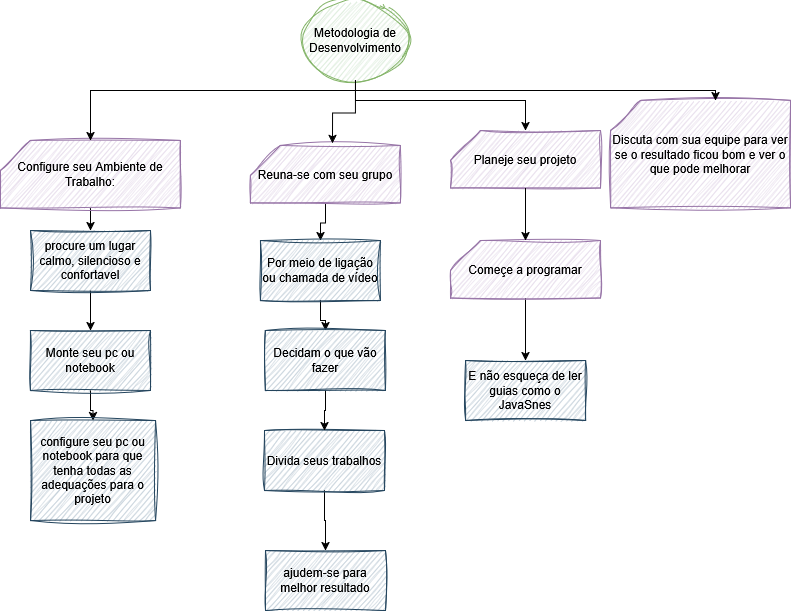

The diagram above was exported from draw.io. Its source (the exported page's mxGraphModel, read from the mxfile embedded in the PNG):
<mxGraphModel dx="872" dy="419" grid="1" gridSize="10" guides="1" tooltips="1" connect="1" arrows="1" fold="1" page="1" pageScale="1" pageWidth="827" pageHeight="1169" math="0" shadow="0">
  <root>
    <mxCell id="0" />
    <mxCell id="1" parent="0" />
    <mxCell id="eQiPoDsKhSOfPA_GosLQ-1" parent="1" style="ellipse;whiteSpace=wrap;html=1;sketch=1;curveFitting=1;jiggle=2;fillColor=#d5e8d4;strokeColor=#82b366;shadow=0;" value="Metodologia de Desenvolvimento" vertex="1">
      <mxGeometry height="80" width="110" x="330" y="50" as="geometry" />
    </mxCell>
    <mxCell id="eQiPoDsKhSOfPA_GosLQ-7" edge="1" parent="1" source="eQiPoDsKhSOfPA_GosLQ-2" style="edgeStyle=orthogonalEdgeStyle;rounded=0;orthogonalLoop=1;jettySize=auto;html=1;entryX=0.5;entryY=0;entryDx=0;entryDy=0;" target="eQiPoDsKhSOfPA_GosLQ-6">
      <mxGeometry relative="1" as="geometry" />
    </mxCell>
    <mxCell id="eQiPoDsKhSOfPA_GosLQ-2" parent="1" style="rounded=0;whiteSpace=wrap;html=1;glass=0;sketch=1;curveFitting=1;jiggle=2;fillColor=#bac8d3;strokeColor=#23445d;" value="procure um lugar calmo, silencioso e confortavel" vertex="1">
      <mxGeometry height="60" width="120" x="60" y="280" as="geometry" />
    </mxCell>
    <mxCell id="eQiPoDsKhSOfPA_GosLQ-5" edge="1" parent="1" source="eQiPoDsKhSOfPA_GosLQ-3" style="edgeStyle=orthogonalEdgeStyle;rounded=0;orthogonalLoop=1;jettySize=auto;html=1;entryX=0.5;entryY=0;entryDx=0;entryDy=0;" target="eQiPoDsKhSOfPA_GosLQ-2">
      <mxGeometry relative="1" as="geometry" />
    </mxCell>
    <mxCell id="eQiPoDsKhSOfPA_GosLQ-3" parent="1" style="shape=card;whiteSpace=wrap;html=1;rounded=0;glass=0;sketch=1;jiggle=2;curveFitting=1;strokeColor=#9673a6;align=center;verticalAlign=middle;fontFamily=Helvetica;fontSize=12;fillColor=#e1d5e7;" value="Configure seu Ambiente de Trabalho:" vertex="1">
      <mxGeometry height="67.5" width="180" x="30" y="190" as="geometry" />
    </mxCell>
    <mxCell id="eQiPoDsKhSOfPA_GosLQ-4" edge="1" parent="1" source="eQiPoDsKhSOfPA_GosLQ-1" style="edgeStyle=orthogonalEdgeStyle;rounded=0;orthogonalLoop=1;jettySize=auto;html=1;entryX=0.5;entryY=0;entryDx=0;entryDy=0;entryPerimeter=0;" target="eQiPoDsKhSOfPA_GosLQ-3">
      <mxGeometry relative="1" as="geometry">
        <Array as="points">
          <mxPoint x="385" y="140" />
          <mxPoint x="120" y="140" />
        </Array>
      </mxGeometry>
    </mxCell>
    <mxCell id="eQiPoDsKhSOfPA_GosLQ-9" edge="1" parent="1" source="eQiPoDsKhSOfPA_GosLQ-6" style="edgeStyle=orthogonalEdgeStyle;rounded=0;orthogonalLoop=1;jettySize=auto;html=1;" target="eQiPoDsKhSOfPA_GosLQ-8">
      <mxGeometry relative="1" as="geometry" />
    </mxCell>
    <mxCell id="eQiPoDsKhSOfPA_GosLQ-6" parent="1" style="rounded=0;whiteSpace=wrap;html=1;glass=0;sketch=1;curveFitting=1;jiggle=2;fillColor=#bac8d3;strokeColor=#23445d;" value="Monte seu pc ou notebook" vertex="1">
      <mxGeometry height="60" width="120" x="60" y="380" as="geometry" />
    </mxCell>
    <mxCell id="eQiPoDsKhSOfPA_GosLQ-8" parent="1" style="rounded=0;whiteSpace=wrap;html=1;glass=0;sketch=1;curveFitting=1;jiggle=2;fillColor=#bac8d3;strokeColor=#23445d;" value="configure seu pc ou notebook para que tenha todas as adequações para o projeto" vertex="1">
      <mxGeometry height="100" width="125" x="60" y="470" as="geometry" />
    </mxCell>
    <mxCell id="eQiPoDsKhSOfPA_GosLQ-13" edge="1" parent="1" source="eQiPoDsKhSOfPA_GosLQ-10" style="edgeStyle=orthogonalEdgeStyle;rounded=0;orthogonalLoop=1;jettySize=auto;html=1;entryX=0.5;entryY=0;entryDx=0;entryDy=0;" target="eQiPoDsKhSOfPA_GosLQ-12">
      <mxGeometry relative="1" as="geometry" />
    </mxCell>
    <mxCell id="eQiPoDsKhSOfPA_GosLQ-10" parent="1" style="shape=card;whiteSpace=wrap;html=1;rounded=0;glass=0;sketch=1;jiggle=2;curveFitting=1;strokeColor=#9673a6;align=center;verticalAlign=middle;fontFamily=Helvetica;fontSize=12;fillColor=#e1d5e7;" value="Reuna-se com seu grupo" vertex="1">
      <mxGeometry height="57.5" width="150" x="280" y="195" as="geometry" />
    </mxCell>
    <mxCell id="eQiPoDsKhSOfPA_GosLQ-11" edge="1" parent="1" source="eQiPoDsKhSOfPA_GosLQ-1" style="edgeStyle=orthogonalEdgeStyle;rounded=0;orthogonalLoop=1;jettySize=auto;html=1;entryX=0.547;entryY=-0.035;entryDx=0;entryDy=0;entryPerimeter=0;" target="eQiPoDsKhSOfPA_GosLQ-10">
      <mxGeometry relative="1" as="geometry" />
    </mxCell>
    <mxCell id="eQiPoDsKhSOfPA_GosLQ-19" edge="1" parent="1" source="eQiPoDsKhSOfPA_GosLQ-12" style="edgeStyle=orthogonalEdgeStyle;rounded=0;orthogonalLoop=1;jettySize=auto;html=1;entryX=0.5;entryY=0;entryDx=0;entryDy=0;" target="eQiPoDsKhSOfPA_GosLQ-18">
      <mxGeometry relative="1" as="geometry" />
    </mxCell>
    <mxCell id="eQiPoDsKhSOfPA_GosLQ-12" parent="1" style="rounded=0;whiteSpace=wrap;html=1;glass=0;sketch=1;curveFitting=1;jiggle=2;fillColor=#bac8d3;strokeColor=#23445d;" value="Por meio de ligação ou chamada de vídeo" vertex="1">
      <mxGeometry height="60" width="120" x="290" y="290" as="geometry" />
    </mxCell>
    <mxCell id="eQiPoDsKhSOfPA_GosLQ-17" edge="1" parent="1" source="eQiPoDsKhSOfPA_GosLQ-14" style="edgeStyle=orthogonalEdgeStyle;rounded=0;orthogonalLoop=1;jettySize=auto;html=1;entryX=0.5;entryY=0;entryDx=0;entryDy=0;" target="eQiPoDsKhSOfPA_GosLQ-16">
      <mxGeometry relative="1" as="geometry" />
    </mxCell>
    <mxCell id="eQiPoDsKhSOfPA_GosLQ-14" parent="1" style="rounded=0;whiteSpace=wrap;html=1;glass=0;sketch=1;curveFitting=1;jiggle=2;fillColor=#bac8d3;strokeColor=#23445d;" value="Divida seus trabalhos" vertex="1">
      <mxGeometry height="60" width="120" x="294" y="480" as="geometry" />
    </mxCell>
    <mxCell id="eQiPoDsKhSOfPA_GosLQ-16" parent="1" style="rounded=0;whiteSpace=wrap;html=1;glass=0;sketch=1;curveFitting=1;jiggle=2;fillColor=#bac8d3;strokeColor=#23445d;" value="ajudem-se para melhor resultado" vertex="1">
      <mxGeometry height="60" width="120" x="295" y="600" as="geometry" />
    </mxCell>
    <mxCell id="eQiPoDsKhSOfPA_GosLQ-20" edge="1" parent="1" source="eQiPoDsKhSOfPA_GosLQ-18" style="edgeStyle=orthogonalEdgeStyle;rounded=0;orthogonalLoop=1;jettySize=auto;html=1;entryX=0.5;entryY=0;entryDx=0;entryDy=0;" target="eQiPoDsKhSOfPA_GosLQ-14">
      <mxGeometry relative="1" as="geometry" />
    </mxCell>
    <mxCell id="eQiPoDsKhSOfPA_GosLQ-18" parent="1" style="rounded=0;whiteSpace=wrap;html=1;glass=0;sketch=1;curveFitting=1;jiggle=2;fillColor=#bac8d3;strokeColor=#23445d;" value="Decidam o que vão fazer" vertex="1">
      <mxGeometry height="60" width="120" x="295" y="380" as="geometry" />
    </mxCell>
    <mxCell id="eQiPoDsKhSOfPA_GosLQ-21" parent="1" style="shape=card;whiteSpace=wrap;html=1;rounded=0;glass=0;sketch=1;jiggle=2;curveFitting=1;strokeColor=#9673a6;align=center;verticalAlign=middle;fontFamily=Helvetica;fontSize=12;fillColor=#e1d5e7;" value="Planeje seu projeto" vertex="1">
      <mxGeometry height="57.5" width="150" x="480" y="180" as="geometry" />
    </mxCell>
    <mxCell id="eQiPoDsKhSOfPA_GosLQ-22" edge="1" parent="1" source="eQiPoDsKhSOfPA_GosLQ-1" style="edgeStyle=orthogonalEdgeStyle;rounded=0;orthogonalLoop=1;jettySize=auto;html=1;entryX=0.5;entryY=0;entryDx=0;entryDy=0;entryPerimeter=0;" target="eQiPoDsKhSOfPA_GosLQ-21">
      <mxGeometry relative="1" as="geometry">
        <Array as="points">
          <mxPoint x="385" y="150" />
          <mxPoint x="555" y="150" />
        </Array>
      </mxGeometry>
    </mxCell>
    <mxCell id="eQiPoDsKhSOfPA_GosLQ-26" edge="1" parent="1" source="eQiPoDsKhSOfPA_GosLQ-23" style="edgeStyle=orthogonalEdgeStyle;rounded=0;orthogonalLoop=1;jettySize=auto;html=1;entryX=0.5;entryY=0;entryDx=0;entryDy=0;" target="eQiPoDsKhSOfPA_GosLQ-25">
      <mxGeometry relative="1" as="geometry" />
    </mxCell>
    <mxCell id="eQiPoDsKhSOfPA_GosLQ-23" parent="1" style="shape=card;whiteSpace=wrap;html=1;rounded=0;glass=0;sketch=1;jiggle=2;curveFitting=1;strokeColor=#9673a6;align=center;verticalAlign=middle;fontFamily=Helvetica;fontSize=12;fillColor=#e1d5e7;" value="Começe a programar" vertex="1">
      <mxGeometry height="57.5" width="150" x="480" y="290" as="geometry" />
    </mxCell>
    <mxCell id="eQiPoDsKhSOfPA_GosLQ-24" edge="1" parent="1" source="eQiPoDsKhSOfPA_GosLQ-21" style="edgeStyle=orthogonalEdgeStyle;rounded=0;orthogonalLoop=1;jettySize=auto;html=1;entryX=0.5;entryY=0;entryDx=0;entryDy=0;entryPerimeter=0;" target="eQiPoDsKhSOfPA_GosLQ-23">
      <mxGeometry relative="1" as="geometry" />
    </mxCell>
    <mxCell id="eQiPoDsKhSOfPA_GosLQ-25" parent="1" style="rounded=0;whiteSpace=wrap;html=1;glass=0;sketch=1;curveFitting=1;jiggle=2;fillColor=#bac8d3;strokeColor=#23445d;" value="E não esqueça de ler guias como o JavaSnes" vertex="1">
      <mxGeometry height="60" width="120" x="495" y="410" as="geometry" />
    </mxCell>
    <mxCell id="eQiPoDsKhSOfPA_GosLQ-27" parent="1" style="shape=card;whiteSpace=wrap;html=1;rounded=0;glass=0;sketch=1;jiggle=2;curveFitting=1;strokeColor=#9673a6;align=center;verticalAlign=middle;fontFamily=Helvetica;fontSize=12;fillColor=#e1d5e7;" value="Discuta com sua equipe para ver se o resultado ficou bom e ver o que pode melhorar" vertex="1">
      <mxGeometry height="107.5" width="180" x="640" y="150" as="geometry" />
    </mxCell>
    <mxCell id="eQiPoDsKhSOfPA_GosLQ-28" edge="1" parent="1" source="eQiPoDsKhSOfPA_GosLQ-1" style="edgeStyle=orthogonalEdgeStyle;rounded=0;orthogonalLoop=1;jettySize=auto;html=1;entryX=0;entryY=0;entryDx=105;entryDy=0;entryPerimeter=0;" target="eQiPoDsKhSOfPA_GosLQ-27">
      <mxGeometry relative="1" as="geometry">
        <Array as="points">
          <mxPoint x="385" y="140" />
          <mxPoint x="745" y="140" />
        </Array>
      </mxGeometry>
    </mxCell>
  </root>
</mxGraphModel>